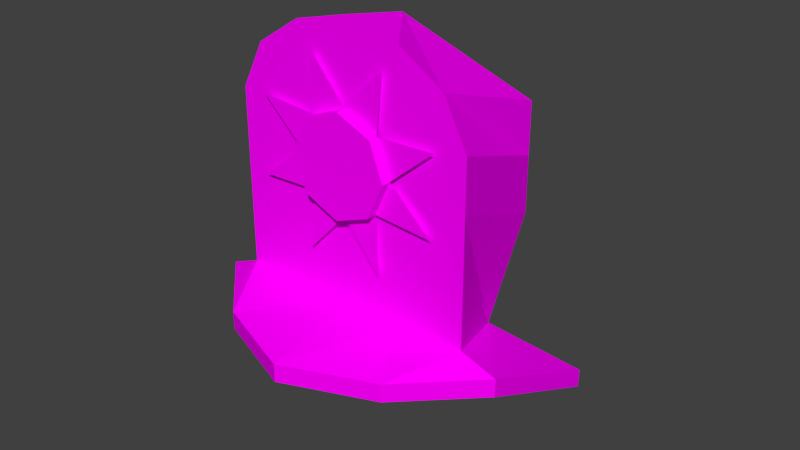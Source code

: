 # Source: policeHat.blend  (saved by Blender 2.77.0; exported with 4.5.12 LTS)
import bpy
from mathutils import Matrix  # noqa: F401  (used for matrix-valued properties, if any)

bpy.ops.wm.read_factory_settings(use_empty=True)
scene = bpy.context.scene
scene.name = 'Scene'

# ---- collections
col_collection_1 = bpy.data.collections.new('Collection 1'); scene.collection.children.link(col_collection_1)

# ---- images (referenced by path relative to the original .blend; pixels are not part of the script)
import os
ASSET_DIR = os.environ.get("B2B_ASSET_DIR", "")  # directory of the original .blend (textures are referenced by path, not embedded)
HERE = os.path.dirname(os.path.abspath(__file__))  # packed textures are extracted next to this script under _unpacked/

def load_image(name, relpath, width, height, colorspace="sRGB"):
    """Load a texture the original file referenced (path relative to the .blend, or extracted next to this script)."""
    p = next((c for c in (os.path.join(HERE, relpath), os.path.join(ASSET_DIR, relpath)) if relpath and os.path.exists(c)), "")
    if p:
        img = bpy.data.images.load(p, check_existing=True)
        img.name = name
    else:  # same state as the original file: an image datablock whose file is absent (Cycles renders it pink)
        img = bpy.data.images.new(name, width, height)
        img.source = "FILE"
        img.filepath = "//" + (relpath or name)
    img.colorspace_settings.name = colorspace
    return img
img_colorpalette_jpg = load_image('colorPalette.jpg', 'colorPalette.jpg', 1024, 1024, 'sRGB')

# ---- materials (node trees are filled in below, after node groups)
mat_material = bpy.data.materials.new('Material')
mat_material.alpha_threshold = 0.0
mat_material.roughness = 0.5
mat_material.line_color = (0.0, 0.0, 0.0, 1.0)

# ---- material node trees
mat_material.use_nodes = True; mat_material.node_tree.nodes.clear()
_N = mat_material.node_tree.nodes; _L = mat_material.node_tree.links
n0 = _N.new('ShaderNodeOutputMaterial'); n0.name = 'Material Output'; n0.location = (300, 300)
n1 = _N.new('ShaderNodeBsdfDiffuse'); n1.name = 'Diffuse BSDF'; n1.location = (10, 300)
n2 = _N.new('ShaderNodeTexCoord'); n2.name = 'Texture Coordinate'; n2.location = (120, 149)
n3 = _N.new('ShaderNodeTexImage'); n3.name = 'Image Texture'; n3.location = (367, 136)
n3.width = 140
n3.image = img_colorpalette_jpg
_L.new(n1.outputs[0], n0.inputs[0])
_L.new(n2.outputs[2], n3.inputs[0])
_L.new(n3.outputs[0], n1.inputs[0])
n0.is_active_output = True

# ---- world
world_world = bpy.data.worlds.new('World'); scene.world = world_world
world_world.color = (0.05088, 0.05088, 0.05088)
world_world.use_sun_shadow = False
world_world.sun_shadow_jitter_overblur = 0.0
world_world.cycles.sampling_method = 'NONE'
world_world.cycles.sample_map_resolution = 256

# ---- meshes
me_cube_001 = bpy.data.meshes.new('Cube.001')
me_cube_001.from_pydata([(-0.7193, -0.388, 1.527), (1.382e-08, -0.0907, 3.083), (-1.22e-08, -0.4854, 1.523), (1.382e-08, -0.547, 2.709), (-0.4433, -0.1027, 1.872), (-0.4433, -0.3335, 2.761), (-0.5527, 0.2278, 1.949), (-0.448, 0.2278, 2.953), (-0.246, 0.2278, 1.949), (-0.246, 0.2278, 3.083), (0.246, 0.2278, 1.949), (0.246, 0.2278, 3.083), (0.5527, 0.2278, 1.949), (0.448, 0.2278, 2.953), (0.4433, -0.1027, 1.872), (0.4433, -0.3335, 2.761), (8.93e-09, -0.5146, 2.121), (-0.4433, -0.3335, 2.284), (-0.5527, 0.2278, 2.516), (-0.246, 0.2278, 2.516), (0.246, 0.2278, 2.516), (0.5527, 0.2278, 2.516), (0.4433, -0.3335, 2.284), (1.379e-08, -0.5468, 2.42), (-0.4433, -0.3335, 2.533), (-0.5527, 0.2278, 2.746), (-0.246, 0.2278, 2.8), (0.246, 0.2278, 2.8), (0.5527, 0.2278, 2.746), (0.4433, -0.4442, 2.506), (1.382e-08, 0.2278, 1.949), (1.382e-08, 0.2278, 3.144), (1.382e-08, 0.2278, 2.516), (1.382e-08, 0.2278, 2.8), (-0.7193, -0.3928, 1.608), (-2.454e-08, -0.826, 1.3), (-0.7064, 0.216, 1.882), (-0.3992, 0.5145, 1.882), (0.3992, 0.5145, 1.882), (1.382e-08, 0.6742, 1.882), (0.7064, 0.216, 1.882), (0.7193, -0.3928, 1.608), (9.637e-09, -0.1323, 1.697), (-2.454e-08, -0.826, 1.219), (-0.7064, 0.216, 1.801), (-0.3992, 0.5145, 1.801), (0.3992, 0.5145, 1.801), (1.382e-08, 0.6742, 1.801), (0.7064, 0.216, 1.801), (0.7193, -0.388, 1.527), (0.1614, 0.2529, 2.994), (0.4158, 0.2529, 2.755), (0.4266, 0.2529, 2.406), (0.1876, 0.2529, 2.152), (-0.1614, 0.2529, 2.141), (-0.4158, 0.2529, 2.38), (-0.4266, 0.2529, 2.729), (-0.1876, 0.2529, 2.984), (0.2261, 0.2529, 2.575), (0.1648, 0.2529, 2.413), (0.007026, 0.2529, 2.342), (-0.1549, 0.2529, 2.403), (-0.2261, 0.2529, 2.561), (-0.1648, 0.2529, 2.723), (-0.007026, 0.2529, 2.794), (0.1549, 0.2529, 2.733), (0.2261, 0.2965, 2.575), (0.1648, 0.2965, 2.413), (0.007026, 0.2965, 2.342), (-0.1549, 0.2965, 2.403), (-0.2261, 0.2965, 2.561), (-0.1648, 0.2965, 2.723), (-0.007026, 0.2965, 2.794), (0.1549, 0.2965, 2.733)], [], [(30, 10, 38, 39), (1, 5, 3), (23, 3, 5, 24), (8, 30, 39, 37), (1, 7, 5), (24, 5, 7, 25), (6, 8, 37, 36), (1, 9, 7), (25, 7, 9, 26), (12, 14, 41, 40), (1, 11, 31, 9), (33, 31, 11, 27), (4, 6, 36, 34), (1, 13, 11), (27, 11, 13, 28), (14, 2, 35, 41), (1, 15, 13), (28, 13, 15, 29), (2, 4, 34, 35), (1, 3, 15), (29, 15, 3, 23), (14, 22, 16, 2), (12, 21, 22, 14), (10, 20, 21, 12), (30, 32, 20, 10), (6, 18, 19, 8), (4, 17, 18, 6), (2, 16, 17, 4), (22, 29, 23, 16), (21, 28, 29, 22), (20, 27, 28, 21), (32, 33, 27, 20), (18, 25, 26, 19), (17, 24, 25, 18), (16, 23, 24, 17), (19, 26, 33, 32), (8, 19, 32, 30), (26, 9, 31, 33), (37, 39, 47, 45), (10, 12, 40, 38), (35, 34, 0, 43), (41, 35, 43, 49), (34, 36, 44, 0), (36, 37, 45, 44), (39, 38, 46, 47), (38, 40, 48, 46), (40, 41, 49, 48), (42, 43, 0), (42, 0, 44), (42, 44, 45), (42, 47, 46), (42, 46, 48), (42, 48, 49), (42, 49, 43), (47, 42, 45), (50, 65, 64), (59, 60, 68, 67), (51, 58, 65), (64, 65, 73, 72), (61, 62, 70, 69), (52, 59, 58), (53, 60, 59), (58, 59, 67, 66), (63, 64, 72, 71), (54, 61, 60), (55, 62, 61), (60, 61, 69, 68), (56, 63, 62), (63, 57, 64), (65, 58, 66, 73), (62, 63, 71, 70), (72, 73, 66, 67, 68, 69, 70, 71)])
_uv = me_cube_001.uv_layers.new(name='UVMap')
_uv.uv.foreach_set('vector', [0.6315, 0.02105, 0.6322, 0.0198, 0.6334, 0.02001, 0.6327, 0.02265, 0.6354, 0.03422, 0.6375, 0.03661, 0.6355, 0.03806, 0.6308, 0.03043, 0.6307, 0.03235, 0.6296, 0.03251, 0.6296, 0.03101, 0.6308, 0.0223, 0.6315, 0.02105, 0.6327, 0.02265, 0.6311, 0.02406, 0.6354, 0.03422, 0.6375, 0.03273, 0.6375, 0.03661, 0.6296, 0.03101, 0.6296, 0.03251, 0.627, 0.03354, 0.627, 0.03215, 0.6299, 0.02386, 0.6308, 0.0223, 0.6311, 0.02406, 0.6293, 0.02447, 0.6354, 0.03422, 0.6365, 0.03234, 0.6375, 0.03273, 0.6384, 0.02954, 0.6379, 0.03091, 0.637, 0.03177, 0.637, 0.02989, 0.6331, 0.01824, 0.6317, 0.01739, 0.6311, 0.01439, 0.6334, 0.0173, 0.6354, 0.03422, 0.6343, 0.03239, 0.6354, 0.03217, 0.6365, 0.03234, 0.6359, 0.02989, 0.6359, 0.03217, 0.6348, 0.03177, 0.6348, 0.02989, 0.6291, 0.02189, 0.6299, 0.02386, 0.6293, 0.02447, 0.627, 0.0217, 0.6354, 0.03422, 0.6334, 0.03282, 0.6343, 0.03239, 0.6348, 0.02989, 0.6348, 0.03177, 0.6339, 0.03091, 0.6334, 0.02954, 0.6317, 0.01739, 0.6286, 0.01753, 0.6272, 0.01581, 0.6311, 0.01439, 0.6354, 0.03422, 0.6335, 0.0367, 0.6334, 0.03282, 0.6384, 0.02566, 0.6384, 0.02426, 0.641, 0.02529, 0.6416, 0.02692, 0.6286, 0.01753, 0.6291, 0.02189, 0.627, 0.0217, 0.6272, 0.01581, 0.6354, 0.03422, 0.6355, 0.03806, 0.6335, 0.0367, 0.6335, 0.03815, 0.6335, 0.0367, 0.6355, 0.03806, 0.6355, 0.03897, 0.6402, 0.03126, 0.6411, 0.02844, 0.6422, 0.02931, 0.6422, 0.03327, 0.6387, 0.03092, 0.6385, 0.02718, 0.6411, 0.02844, 0.6402, 0.03126, 0.6348, 0.02426, 0.6348, 0.02801, 0.6334, 0.02801, 0.6334, 0.02426, 0.6359, 0.02426, 0.6359, 0.02801, 0.6348, 0.02801, 0.6348, 0.02426, 0.6384, 0.02426, 0.6384, 0.02801, 0.637, 0.02801, 0.637, 0.02426, 0.6288, 0.02654, 0.6297, 0.02936, 0.6271, 0.03063, 0.6272, 0.02688, 0.6308, 0.02447, 0.6308, 0.02844, 0.6297, 0.02936, 0.6288, 0.02654, 0.6411, 0.02844, 0.6416, 0.02692, 0.6422, 0.02732, 0.6422, 0.02931, 0.6385, 0.02718, 0.6384, 0.02566, 0.6416, 0.02692, 0.6411, 0.02844, 0.6348, 0.02801, 0.6348, 0.02989, 0.6334, 0.02954, 0.6334, 0.02801, 0.6359, 0.02801, 0.6359, 0.02989, 0.6348, 0.02989, 0.6348, 0.02801, 0.6384, 0.02801, 0.6384, 0.02954, 0.637, 0.02989, 0.637, 0.02801, 0.6297, 0.02936, 0.6296, 0.03101, 0.627, 0.03215, 0.6271, 0.03063, 0.6308, 0.02844, 0.6308, 0.03043, 0.6296, 0.03101, 0.6297, 0.02936, 0.637, 0.02801, 0.637, 0.02989, 0.6359, 0.02989, 0.6359, 0.02801, 0.637, 0.02426, 0.637, 0.02801, 0.6359, 0.02801, 0.6359, 0.02426, 0.637, 0.02989, 0.637, 0.03177, 0.6359, 0.03217, 0.6359, 0.02989, 0.6404, 0.02172, 0.6404, 0.01907, 0.6408, 0.01907, 0.6408, 0.02172, 0.6322, 0.0198, 0.6331, 0.01824, 0.6334, 0.0173, 0.6334, 0.02001, 0.6329, 0.03273, 0.6327, 0.02887, 0.633, 0.02909, 0.6332, 0.03297, 0.64, 0.01842, 0.6401, 0.01463, 0.6404, 0.01439, 0.6403, 0.01821, 0.6327, 0.02887, 0.6329, 0.02447, 0.6332, 0.02472, 0.633, 0.02909, 0.6404, 0.02375, 0.6404, 0.02172, 0.6408, 0.02172, 0.6408, 0.02375, 0.6404, 0.01907, 0.6404, 0.01642, 0.6408, 0.01642, 0.6408, 0.01907, 0.6404, 0.01642, 0.6404, 0.01439, 0.6408, 0.01439, 0.6408, 0.01642, 0.6401, 0.02283, 0.64, 0.01842, 0.6403, 0.01821, 0.6404, 0.02259, 0.6366, 0.01946, 0.6339, 0.02299, 0.6334, 0.01725, 0.6366, 0.01946, 0.6334, 0.01725, 0.6356, 0.01439, 0.6366, 0.01946, 0.6356, 0.01439, 0.6375, 0.01458, 0.6366, 0.01946, 0.6393, 0.01582, 0.64, 0.01846, 0.6366, 0.01946, 0.64, 0.01846, 0.64, 0.02126, 0.6366, 0.01946, 0.64, 0.02126, 0.6378, 0.02426, 0.6366, 0.01946, 0.6378, 0.02426, 0.6339, 0.02299, 0.6393, 0.01582, 0.6366, 0.01946, 0.6375, 0.01458, 0.5295, 0.8919, 0.5295, 0.8937, 0.5288, 0.8933, 0.5304, 0.8928, 0.5303, 0.8917, 0.5305, 0.8917, 0.5306, 0.8928, 0.5302, 0.8903, 0.5295, 0.8889, 0.5302, 0.8886, 0.5305, 0.8896, 0.5307, 0.8907, 0.5305, 0.8907, 0.5303, 0.8896, 0.5313, 0.8858, 0.5313, 0.8868, 0.5311, 0.8868, 0.5312, 0.8858, 0.5299, 0.892, 0.5303, 0.8937, 0.5295, 0.8937, 0.5303, 0.8903, 0.5303, 0.892, 0.5295, 0.8917, 0.5313, 0.889, 0.5313, 0.89, 0.5312, 0.89, 0.5311, 0.889, 0.5307, 0.8886, 0.5305, 0.8896, 0.5303, 0.8896, 0.5305, 0.8886, 0.5292, 0.8903, 0.5295, 0.8919, 0.5288, 0.8919, 0.5295, 0.8937, 0.5295, 0.8954, 0.5288, 0.895, 0.5303, 0.8917, 0.5304, 0.8907, 0.5306, 0.8907, 0.5305, 0.8917, 0.5295, 0.8903, 0.5288, 0.8889, 0.5295, 0.8886, 0.5361, 0.8935, 0.5361, 0.8952, 0.5354, 0.8939, 0.5313, 0.8879, 0.5313, 0.889, 0.5311, 0.889, 0.5312, 0.8879, 0.5313, 0.8868, 0.5313, 0.8879, 0.5312, 0.8879, 0.5311, 0.8868, 0.5288, 0.8878, 0.5288, 0.8866, 0.5293, 0.8858, 0.5301, 0.8858, 0.5307, 0.8866, 0.5307, 0.8878, 0.5301, 0.8886, 0.5293, 0.8886])
me_cube_001.materials.append(mat_material)
me_cube_001.use_remesh_preserve_volume = False
me_cube_001.use_remesh_preserve_attributes = False
me_cube_001.use_mirror_vertex_groups = False
me_cube_001.update()

# ---- objects
ob_cube_001 = bpy.data.objects.new('Cube.001', me_cube_001)

# ---- transforms, parenting, visibility, modifiers, constraints
ob_cube_001.location = (7.05e-08, 0.03966, -0.8748)
ob_cube_001.rotation_euler = (0.0, -0.0, 3.142)
ob_cube_001.scale = (0.417, 0.417, 0.417)
ob_cube_001.lock_rotations_4d = False
ob_cube_001.empty_display_type = 'ARROWS'
ob_cube_001.lineart.crease_threshold = 0.0
_vg = ob_cube_001.vertex_groups.new(name='Torso')
_vg = ob_cube_001.vertex_groups.new(name='Chest')
_vg = ob_cube_001.vertex_groups.new(name='Arm.R')
_vg = ob_cube_001.vertex_groups.new(name='Hand.R')
_vg = ob_cube_001.vertex_groups.new(name='Neck')
_vg = ob_cube_001.vertex_groups.new(name='Head')
_vg = ob_cube_001.vertex_groups.new(name='Arm.L')
_vg = ob_cube_001.vertex_groups.new(name='Hand.L')
_vg = ob_cube_001.vertex_groups.new(name='UpperLeg.R')
_vg = ob_cube_001.vertex_groups.new(name='LowerLeg.R')
_vg = ob_cube_001.vertex_groups.new(name='UpperLeg.L')
_vg = ob_cube_001.vertex_groups.new(name='LowerLeg.L')
_vg = ob_cube_001.vertex_groups.new(name='Floor')

# ---- collection membership
col_collection_1.objects.link(ob_cube_001)

# ---- scene / render settings (as saved in the file)
scene.frame_start = 1; scene.frame_end = 250; scene.frame_set(0)
scene.render.engine = 'CYCLES'
scene.render.resolution_percentage = 50
scene.render.dither_intensity = 0.0
scene.cycles.use_denoising = False
scene.cycles.samples = 10
scene.cycles.sampling_pattern = 'TABULATED_SOBOL'
scene.cycles.light_sampling_threshold = 0.0
scene.cycles.use_adaptive_sampling = False
scene.cycles.use_light_tree = False
scene.cycles.blur_glossy = 0.0
scene.cycles.pixel_filter_type = 'GAUSSIAN'
scene.cycles.sample_clamp_indirect = 0.0
scene.view_settings.view_transform = 'Standard'
bpy.context.view_layer.update()

# ---- added for rendering (the .blend has no active camera and no usable light): camera, sun
cam_auto = bpy.data.cameras.new('AutoCamera')
cam_auto.lens = 50.0
cam_auto.sensor_width = 36.0
cam_auto.clip_end = 1000.0
ob_auto_camera = bpy.data.objects.new('AutoCamera', cam_auto)
scene.collection.objects.link(ob_auto_camera)
ob_auto_camera.location = (1.093, -1.24029, 0.909209)
ob_auto_camera.rotation_euler = (1.09748, -7.21219e-08, 0.694738)
scene.camera = ob_auto_camera
light_auto_sun = bpy.data.lights.new('AutoSun', 'SUN')
light_auto_sun.energy = 3.0
light_auto_sun.angle = 0.0523599
ob_auto_sun = bpy.data.objects.new('AutoSun', light_auto_sun)
scene.collection.objects.link(ob_auto_sun)
ob_auto_sun.rotation_euler = (0.872665, 0.174533, 0.523599)
bpy.context.view_layer.update()
